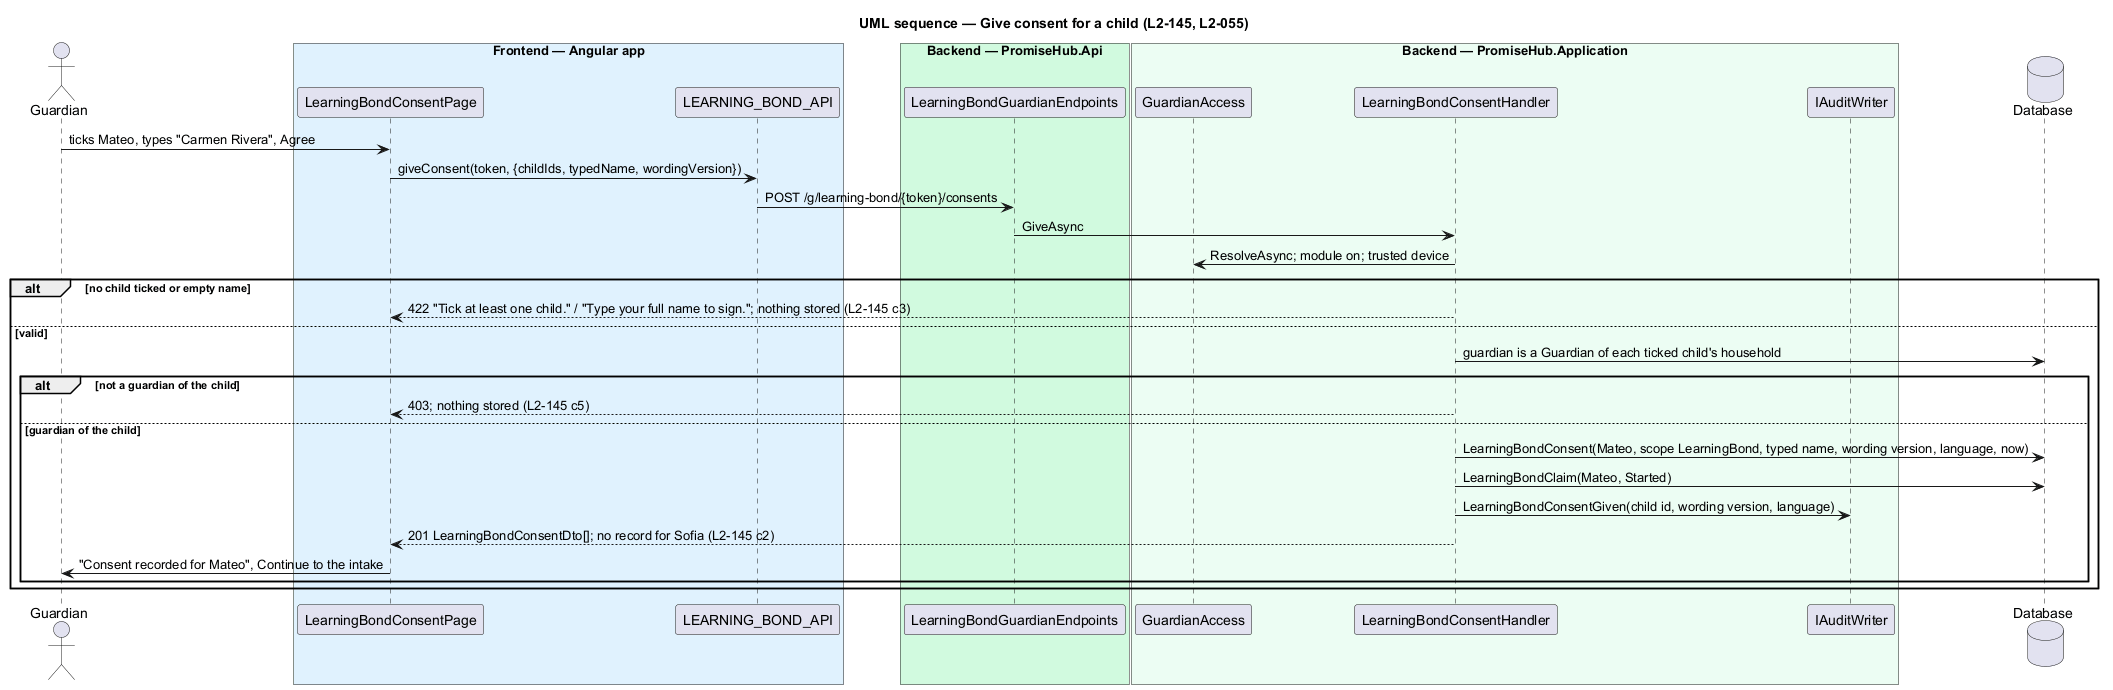

The diagram above was rendered by PlantUML. Its source (embedded in the PNG):
@startuml
title UML sequence — Give consent for a child (L2-145, L2-055)
skinparam backgroundColor #FFFFFF
skinparam shadowing false
skinparam defaultFontName Arial
actor "Guardian" as g
box "Frontend — Angular app" #E0F2FE
participant LearningBondConsentPage as page
participant LEARNING_BOND_API as client
end box
box "Backend — PromiseHub.Api" #D1FADF
participant LearningBondGuardianEndpoints as api
end box
box "Backend — PromiseHub.Application" #ECFDF3
participant GuardianAccess as access
participant LearningBondConsentHandler as h
participant IAuditWriter as audit
end box
database "Database" as db
g -> page : ticks Mateo, types "Carmen Rivera", Agree
page -> client : giveConsent(token, {childIds, typedName, wordingVersion})
client -> api : POST /g/learning-bond/{token}/consents
api -> h : GiveAsync
h -> access : ResolveAsync; module on; trusted device
alt no child ticked or empty name
  h --> page : 422 "Tick at least one child." / "Type your full name to sign."; nothing stored (L2-145 c3)
else valid
  h -> db : guardian is a Guardian of each ticked child's household
  alt not a guardian of the child
    h --> page : 403; nothing stored (L2-145 c5)
  else guardian of the child
    h -> db : LearningBondConsent(Mateo, scope LearningBond, typed name, wording version, language, now)
    h -> db : LearningBondClaim(Mateo, Started)
    h -> audit : LearningBondConsentGiven(child id, wording version, language)
    h --> page : 201 LearningBondConsentDto[]; no record for Sofia (L2-145 c2)
    page -> g : "Consent recorded for Mateo", Continue to the intake
  end
end
@enduml